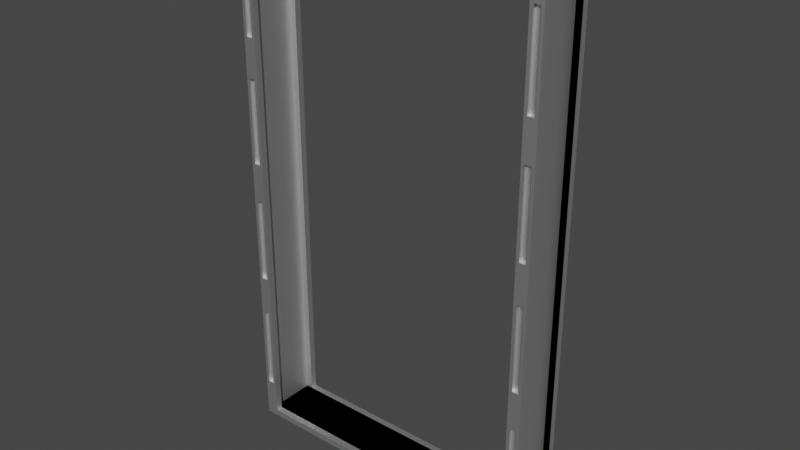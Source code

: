 # Source: DoorFrame.blend  (saved by Blender 2.83.19; exported with 4.5.12 LTS)
import bpy
from mathutils import Matrix  # noqa: F401  (used for matrix-valued properties, if any)

bpy.ops.wm.read_factory_settings(use_empty=True)
scene = bpy.context.scene
scene.name = 'Scene'

# ---- collections
col_collection = bpy.data.collections.new('Collection'); scene.collection.children.link(col_collection)

# ---- materials (node trees are filled in below, after node groups)
mat_metal1 = bpy.data.materials.new('metal1')
mat_metal1.use_transparent_shadow = False
mat_metal1.roughness = 0.5528
mat_metal1.specular_intensity = 1.0
mat_metal1.metallic = 1.0
mat_metal2 = bpy.data.materials.new('metal2')
mat_metal2.use_transparent_shadow = False
mat_metal2.roughness = 0.5528
mat_metal2.specular_intensity = 1.0
mat_metal2.metallic = 1.0

# ---- material node trees
mat_metal1.use_nodes = True; mat_metal1.node_tree.nodes.clear()
_N = mat_metal1.node_tree.nodes; _L = mat_metal1.node_tree.links
n0 = _N.new('ShaderNodeBsdfPrincipled'); n0.name = 'Principled BSDF'; n0.location = (10, 300)
n0.distribution = 'GGX'
n0.subsurface_method = 'BURLEY'
n0.inputs[1].default_value = 1.0
n0.inputs[2].default_value = 0.5528
n0.inputs[3].default_value = 1.45
n0.inputs[13].default_value = 1.0
n0.inputs[27].default_value = (0.0, 0.0, 0.0, 1.0)
n0.inputs[28].default_value = 1.0
n1 = _N.new('ShaderNodeOutputMaterial'); n1.name = 'Material Output'; n1.location = (300, 300)
n2 = _N.new('ShaderNodeNormalMap'); n2.name = 'Normal Map'; n2.location = (-300, -300)
n2.label = 'Normal/Map'
_L.new(n0.outputs[0], n1.inputs[0])
_L.new(n2.outputs[0], n0.inputs[5])
n1.is_active_output = True
mat_metal2.use_nodes = True; mat_metal2.node_tree.nodes.clear()
_N = mat_metal2.node_tree.nodes; _L = mat_metal2.node_tree.links
n0 = _N.new('ShaderNodeBsdfPrincipled'); n0.name = 'Principled BSDF'; n0.location = (10, 300)
n0.distribution = 'GGX'
n0.subsurface_method = 'BURLEY'
n0.inputs[1].default_value = 1.0
n0.inputs[2].default_value = 0.5528
n0.inputs[3].default_value = 1.45
n0.inputs[13].default_value = 1.0
n0.inputs[27].default_value = (0.0, 0.0, 0.0, 1.0)
n0.inputs[28].default_value = 1.0
n1 = _N.new('ShaderNodeOutputMaterial'); n1.name = 'Material Output'; n1.location = (300, 300)
n2 = _N.new('ShaderNodeNormalMap'); n2.name = 'Normal Map'; n2.location = (-300, -300)
n2.label = 'Normal/Map'
_L.new(n0.outputs[0], n1.inputs[0])
_L.new(n2.outputs[0], n0.inputs[5])
n1.is_active_output = True

# ---- world
world_world = bpy.data.worlds.new('World'); scene.world = world_world
world_world.use_nodes = True; world_world.node_tree.nodes.clear()
_N = world_world.node_tree.nodes; _L = world_world.node_tree.links
n0 = _N.new('ShaderNodeOutputWorld'); n0.name = 'World Output'; n0.location = (300, 300)
n1 = _N.new('ShaderNodeBackground'); n1.name = 'Background'; n1.location = (10, 300)
n1.inputs[0].default_value = (0.05088, 0.05088, 0.05088, 1.0)
_L.new(n1.outputs[0], n0.inputs[0])
n0.is_active_output = True
world_world.color = (0.05088, 0.05088, 0.05088)
world_world.use_sun_shadow = False
world_world.sun_shadow_jitter_overblur = 0.0

# ---- meshes
me_mesh = bpy.data.meshes.new('Mesh')
me_mesh.from_pydata([(-0.96, 0.14, 2.281e-08), (-0.96, -0.14, -2.281e-08), (0.96, -0.14, 0.04), (-0.88, -0.16, 3.12), (-0.88, -0.14, 0.04), (-0.96, -0.16, 3.12), (-0.9, -0.16, 3.12), (-0.94, -0.18, 2.52), (-0.9, -0.18, 2.28), (-0.94, -0.18, 1.76), (-0.9, -0.16, 1.76), (0.96, 0.14, 3.16), (0.92, 0.14, 3.16), (0.96, -0.18, -2.933e-08), (-0.94, -0.18, 3.04), (-0.94, -0.16, 3.04), (-0.9, -0.16, 2.28), (-0.94, -0.16, 0.76), (-0.94, -0.18, 1.0), (-0.9, -0.18, 0.24), (-0.96, -0.18, 0.04), (-0.96, -0.16, 3.04), (-0.94, -0.16, 1.0), (0.94, -0.18, 3.12), (0.88, -0.18, 3.04), (0.94, -0.18, 3.04), (-0.96, 0.14, 3.2), (0.88, -0.16, 3.12), (0.9, -0.18, 1.76), (0.94, -0.18, 1.52), (0.94, -0.16, 1.52), (0.94, -0.18, 0.04), (0.94, -0.18, 2.28), (0.94, -0.16, 1.76), (0.9, -0.16, 1.0), (0.94, -0.18, 0.76), (0.94, -0.16, 0.76), (0.94, -0.16, 1.0), (0.9, -0.18, 0.24), (-0.96, 0.14, 3.16), (-0.96, 0.18, 2.933e-08), (-0.96, -0.16, 0.04), (-0.9, -0.16, 0.04), (-0.96, -0.18, 3.04), (-0.9, -0.16, 3.04), (-0.94, -0.18, 0.04), (-0.94, -0.16, 0.04), (-0.94, -0.16, 2.28), (-0.94, -0.16, 2.52), (-0.94, -0.18, 2.28), (-0.9, -0.16, 2.52), (-0.94, -0.18, 1.52), (-0.94, -0.18, 0.76), (-0.9, -0.18, 1.0), (-0.9, -0.16, 1.0), (0.88, -0.16, 0.04), (0.94, -0.16, 0.04), (0.94, -0.16, 3.12), (0.94, -0.16, 2.52), (0.9, -0.16, 1.52), (0.9, -0.16, 0.76), (0.94, -0.18, 1.0), (0.88, 0.14, 3.12), (0.9, 0.16, 0.04), (0.9, 0.16, 3.12), (-0.88, -0.18, 0.04), (-0.9, -0.18, 0.04), (-0.9, -0.18, 3.12), (-0.94, -0.16, 1.76), (-0.9, -0.18, 1.52), (-0.9, -0.18, 0.76), (-0.9, -0.16, 0.24), (0.96, -0.16, 0.04), (0.88, -0.16, 3.04), (0.9, -0.16, 2.28), (0.94, -0.18, 2.52), (0.9, -0.18, 1.0), (0.96, 0.16, 0.04), (0.96, 0.18, 3.04), (-0.96, -0.14, 3.12), (0.96, -0.18, 0.04), (-0.9, -0.18, 2.52), (-0.9, -0.18, 1.76), (-0.9, -0.16, 1.52), (-0.94, -0.18, 0.24), (0.88, -0.18, 3.12), (0.9, -0.16, 0.04), (0.9, -0.16, 2.52), (0.88, 0.18, 0.04), (0.96, 0.16, 3.04), (0.9, 0.18, 2.28), (0.9, 0.16, 2.28), (0.9, 0.16, 2.52), (0.94, 0.18, 1.0), (0.9, 0.16, 1.0), (0.94, 0.18, 2.28), (0.9, 0.18, 2.52), (0.94, 0.16, 1.76), (0.94, 0.18, 1.76), (0.9, 0.16, 1.52), (0.94, 0.16, 0.76), (0.94, 0.18, 0.76), (0.9, 0.16, 0.76), (0.9, 0.18, 0.24), (0.9, 0.16, 0.24), (0.96, 0.14, 0.04), (-0.96, -0.14, 3.2), (0.96, -0.14, 3.16), (0.96, 0.18, 2.933e-08), (-0.96, 0.14, 3.12), (0.96, -0.18, 3.2), (-0.96, -0.18, 3.12), (0.96, -0.16, 3.12), (0.94, -0.16, 3.04), (0.9, -0.18, 3.04), (0.9, -0.16, 3.04), (0.9, -0.18, 2.52), (0.94, -0.18, 1.76), (0.9, -0.18, 0.76), (0.9, 0.18, 0.04), (0.9, 0.18, 3.12), (0.9, 0.18, 3.04), (0.9, 0.16, 3.04), (0.94, 0.16, 0.04), (0.94, 0.16, 2.52), (0.9, 0.18, 1.52), (0.9, 0.16, 1.76), (0.9, 0.18, 1.0), (0.9, 0.18, 0.76), (0.94, 0.16, 0.24), (-0.96, 0.16, 3.12), (-0.96, 0.16, 0.04), (-0.88, 0.16, 0.04), (-0.88, 0.16, 3.12), (-0.96, 0.18, 0.04), (0.96, 0.14, 3.12), (-0.96, -0.18, -2.933e-08), (-0.88, -0.16, 0.04), (-0.88, -0.18, 3.12), (-0.9, -0.18, 3.04), (-0.94, -0.16, 1.52), (-0.9, -0.16, 0.76), (-0.94, -0.16, 0.24), (0.88, -0.14, 3.12), (0.88, -0.14, 0.04), (0.88, -0.18, 0.04), (0.9, -0.18, 0.04), (0.9, -0.18, 2.28), (0.94, -0.16, 2.28), (0.9, -0.16, 1.76), (0.9, -0.18, 1.52), (0.9, -0.16, 0.24), (0.94, -0.18, 0.24), (0.94, -0.16, 0.24), (0.88, 0.14, 0.04), (0.88, 0.16, 3.12), (0.88, 0.16, 0.04), (0.96, 0.16, 3.12), (0.88, 0.18, 3.12), (0.94, 0.18, 3.04), (0.94, 0.18, 0.04), (0.94, 0.16, 3.04), (0.94, 0.16, 2.28), (0.94, 0.18, 2.52), (0.94, 0.16, 1.52), (0.94, 0.18, 1.52), (0.9, 0.18, 1.76), (0.94, 0.16, 1.0), (0.94, 0.18, 0.24), (-0.88, 0.14, 3.12), (-0.88, 0.14, 0.04), (-0.94, 0.16, 0.04), (-0.88, 0.18, 3.12), (-0.88, 0.18, 3.04), (-0.94, 0.18, 3.04), (-0.94, 0.18, 0.04), (-0.94, 0.18, 3.12), (-0.94, 0.16, 3.12), (-0.88, 0.16, 3.04), (-0.88, 0.18, 0.04), (-0.9, 0.18, 0.04), (-0.9, 0.16, 0.04), (-0.9, 0.16, 3.04), (-0.9, 0.16, 2.52), (-0.9, 0.18, 2.52), (-0.9, 0.18, 2.28), (-0.94, 0.18, 2.52), (-0.94, 0.16, 2.28), (-0.9, 0.16, 1.76), (-0.9, 0.18, 1.76), (-0.9, 0.18, 1.52), (-0.94, 0.18, 1.76), (-0.94, 0.16, 1.76), (-0.9, 0.16, 1.0), (-0.9, 0.18, 1.0), (-0.9, 0.18, 0.76), (-0.94, 0.18, 1.0), (-0.94, 0.16, 1.0), (-0.92, -0.14, 3.16), (0.92, -0.14, 3.16), (-0.94, 0.16, 3.04), (-0.9, 0.18, 3.04), (-0.9, 0.16, 2.28), (-0.94, 0.18, 2.28), (-0.94, 0.16, 2.52), (-0.9, 0.16, 1.52), (-0.94, 0.18, 1.52), (-0.94, 0.16, 1.52), (-0.9, 0.16, 0.76), (-0.94, 0.18, 0.76), (-0.94, 0.16, 0.76), (-0.9, 0.16, 0.24), (-0.9, 0.18, 0.24), (-0.94, 0.18, 0.24), (-0.94, 0.16, 0.24), (-0.96, 0.14, 0.04), (0.96, 0.14, 2.281e-08), (-0.96, -0.14, 0.04), (0.96, -0.14, -2.281e-08), (0.96, -0.14, 3.2), (-0.92, 0.14, 0.04), (0.92, -0.14, 0.04), (-0.96, 0.18, 3.12), (-0.92, 0.14, 3.16), (-0.92, -0.14, 0.04), (0.96, 0.18, 0.04), (0.96, 0.18, 3.2), (-0.96, 0.18, 3.2), (0.96, 0.14, 3.2), (0.92, 0.14, 0.04), (0.96, 0.18, 3.12), (0.96, -0.14, 3.12), (-0.96, -0.18, 3.2), (-0.96, -0.14, 3.16), (0.96, -0.18, 3.12), (-0.88, -0.14, 3.12)], [], [(217, 1, 218, 2), (0, 216, 218, 1), (0, 1, 217, 215), (218, 216, 105, 2), (217, 2, 105, 215), (65, 137, 3, 138), (65, 66, 42, 137), (138, 3, 6, 67), (66, 65, 138, 67), (3, 137, 42, 6), (67, 6, 42, 66), (6, 5, 111, 67), (5, 21, 43, 111), (67, 111, 43, 139), (6, 44, 21, 5), (67, 139, 44, 6), (21, 44, 139, 43), (20, 43, 21, 41), (14, 43, 20, 45), (41, 21, 15, 46), (45, 20, 41, 46), (21, 43, 14, 15), (15, 14, 45, 46), (48, 47, 49, 7), (50, 16, 47, 48), (9, 82, 10, 68), (81, 8, 16, 50), (7, 81, 50, 48), (47, 16, 8, 49), (68, 140, 51, 9), (9, 51, 69, 82), (10, 83, 140, 68), (82, 69, 83, 10), (140, 83, 69, 51), (23, 85, 24, 25), (22, 17, 52, 18), (18, 52, 70, 53), (54, 141, 17, 22), (53, 70, 141, 54), (18, 53, 54, 22), (17, 141, 70, 52), (142, 46, 45, 84), (84, 45, 66, 19), (71, 42, 46, 142), (19, 66, 42, 71), (84, 19, 71, 142), (46, 42, 66, 45), (112, 27, 55, 72), (143, 231, 2, 144), (231, 112, 72, 2), (2, 72, 55, 144), (143, 27, 112, 231), (144, 55, 27, 143), (80, 72, 112, 234), (80, 31, 56, 72), (234, 112, 57, 23), (31, 80, 234, 23), (112, 72, 56, 57), (23, 57, 56, 31), (57, 27, 85, 23), (27, 73, 24, 85), (57, 113, 73, 27), (28, 150, 29, 117), (23, 25, 113, 57), (73, 113, 25, 24), (26, 228, 11, 39), (106, 233, 107, 219), (107, 233, 39, 11), (145, 24, 73, 55), (114, 24, 145, 146), (55, 73, 115, 86), (146, 145, 55, 86), (73, 24, 114, 115), (115, 114, 146, 86), (87, 74, 147, 116), (116, 147, 32, 75), (58, 148, 74, 87), (75, 32, 148, 58), (116, 75, 58, 87), (74, 148, 32, 147), (149, 59, 150, 28), (33, 30, 59, 149), (38, 146, 31, 152), (117, 29, 30, 33), (28, 117, 33, 149), (59, 30, 29, 150), (34, 60, 118, 76), (76, 118, 35, 61), (37, 36, 60, 34), (61, 35, 36, 37), (76, 61, 37, 34), (60, 36, 35, 118), (151, 86, 146, 38), (153, 56, 86, 151), (93, 127, 94, 167), (152, 31, 56, 153), (38, 152, 153, 151), (86, 56, 31, 146), (155, 157, 77, 156), (135, 62, 154, 105), (62, 155, 156, 154), (154, 156, 77, 105), (135, 157, 155, 62), (105, 77, 157, 135), (88, 156, 155, 158), (88, 119, 63, 156), (158, 155, 64, 120), (119, 88, 158, 120), (155, 156, 63, 64), (120, 64, 63, 119), (64, 157, 230, 120), (157, 89, 78, 230), (120, 230, 78, 121), (64, 122, 89, 157), (120, 121, 122, 64), (89, 122, 121, 78), (225, 78, 89, 77), (159, 78, 225, 160), (77, 89, 161, 123), (160, 225, 77, 123), (89, 78, 159, 161), (161, 159, 160, 123), (124, 162, 95, 163), (163, 95, 90, 96), (92, 91, 162, 124), (96, 90, 91, 92), (163, 96, 92, 124), (162, 91, 90, 95), (39, 223, 220, 215), (217, 224, 198, 233), (215, 220, 224, 217), (233, 198, 223, 39), (223, 198, 224, 220), (97, 164, 165, 98), (98, 165, 125, 166), (126, 99, 164, 97), (166, 125, 99, 126), (98, 166, 126, 97), (164, 99, 125, 165), (167, 100, 101, 93), (93, 101, 128, 127), (94, 102, 100, 167), (127, 128, 102, 94), (100, 102, 128, 101), (130, 133, 132, 131), (129, 123, 160, 168), (168, 160, 119, 103), (104, 63, 123, 129), (103, 119, 63, 104), (168, 103, 104, 129), (123, 63, 119, 160), (169, 109, 215, 170), (131, 215, 109, 130), (215, 131, 132, 170), (134, 175, 171, 131), (169, 133, 130, 109), (170, 132, 133, 169), (134, 131, 130, 222), (222, 130, 177, 176), (179, 173, 178, 132), (175, 134, 222, 176), (130, 131, 171, 177), (176, 177, 171, 175), (177, 133, 172, 176), (133, 178, 173, 172), (176, 172, 173, 174), (177, 200, 178, 133), (176, 174, 200, 177), (178, 200, 174, 173), (201, 173, 179, 180), (182, 201, 180, 181), (132, 178, 182, 181), (180, 179, 132, 181), (178, 173, 201, 182), (184, 185, 203, 186), (183, 202, 185, 184), (186, 203, 187, 204), (204, 187, 202, 183), (184, 186, 204, 183), (188, 205, 190, 189), (202, 187, 203, 185), (189, 190, 206, 191), (189, 191, 192, 188), (192, 207, 205, 188), (191, 206, 207, 192), (205, 207, 206, 190), (193, 208, 195, 194), (194, 195, 209, 196), (194, 196, 197, 193), (197, 210, 208, 193), (196, 209, 210, 197), (208, 210, 209, 195), (212, 213, 214, 211), (11, 105, 229, 12), (107, 199, 221, 2), (105, 2, 221, 229), (11, 12, 199, 107), (199, 12, 229, 221), (211, 181, 180, 212), (212, 180, 175, 213), (214, 171, 181, 211), (213, 175, 171, 214), (181, 171, 175, 180), (0, 215, 105, 216), (225, 108, 40, 134), (108, 216, 0, 40), (40, 0, 215, 134), (225, 105, 216, 108), (225, 134, 215, 105), (230, 222, 227, 226), (227, 26, 228, 226), (222, 109, 26, 227), (230, 226, 228, 135), (222, 230, 135, 109), (228, 26, 109, 135), (231, 79, 106, 219), (106, 232, 110, 219), (79, 111, 232, 106), (231, 219, 110, 234), (79, 231, 234, 111), (110, 232, 111, 234), (20, 136, 13, 80), (136, 1, 218, 13), (13, 218, 2, 80), (20, 217, 1, 136), (20, 80, 2, 217), (3, 5, 41, 137), (7, 49, 8, 81), (79, 235, 4, 217), (235, 3, 137, 4), (4, 137, 41, 217), (79, 5, 3, 235), (217, 41, 5, 79)])
me_mesh.polygons.foreach_set('use_smooth', [True] * 233)
me_mesh.polygons.foreach_set('material_index', [0, 0, 0, 0, 0, 0, 0, 0, 0, 0, 0, 0, 0, 0, 0, 0, 0, 0, 0, 0, 0, 0, 0, 0, 0, 0, 0, 0, 0, 0, 0, 0, 0, 0, 0, 0, 0, 0, 0, 0, 0, 0, 0, 0, 0, 0, 0, 1, 0, 0, 0, 0, 0, 0, 0, 0, 0, 0, 0, 0, 0, 0, 0, 0, 0, 0, 0, 0, 0, 0, 0, 0, 0, 0, 0, 0, 0, 0, 0, 0, 0, 0, 0, 0, 0, 0, 0, 0, 0, 0, 0, 0, 0, 0, 0, 0, 0, 0, 1, 0, 0, 0, 0, 0, 0, 0, 0, 0, 0, 0, 0, 0, 0, 0, 0, 0, 0, 0, 0, 0, 0, 0, 0, 0, 0, 0, 0, 0, 0, 0, 0, 0, 0, 0, 0, 0, 0, 0, 0, 0, 0, 0, 0, 0, 1, 0, 0, 0, 0, 0, 0, 0, 0, 0, 0, 0, 0, 0, 0, 0, 0, 0, 0, 0, 0, 0, 0, 0, 0, 0, 0, 0, 0, 0, 0, 0, 0, 0, 0, 0, 0, 0, 0, 0, 0, 0, 0, 0, 0, 0, 0, 0, 0, 0, 0, 0, 0, 0, 0, 0, 0, 0, 0, 0, 0, 0, 0, 0, 0, 0, 0, 0, 0, 0, 0, 0, 0, 0, 0, 0, 0, 0, 0, 0, 0, 0, 1, 0, 0, 0, 0, 0, 0])
_k = set([(0, 1), (0, 40), (0, 215), (0, 216), (1, 136), (1, 217), (1, 218), (2, 72), (2, 80), (2, 144), (2, 217), (2, 218), (2, 221), (2, 231), (3, 5), (3, 6), (3, 137), (3, 138), (3, 235), (4, 137), (4, 217), (4, 235), (5, 6), (5, 21), (5, 41), (5, 79), (5, 111), (6, 42), (6, 44), (6, 67), (7, 48), (7, 49), (7, 81), (8, 16), (8, 49), (8, 81), (9, 51), (9, 68), (9, 82), (10, 68), (10, 82), (10, 83), (11, 12), (11, 39), (12, 199), (12, 229), (13, 80), (13, 136), (13, 218), (14, 15), (14, 43), (14, 45), (15, 21), (15, 46), (16, 47), (16, 50), (17, 22), (17, 52), (17, 141), (18, 22), (18, 52), (18, 53), (19, 66), (19, 71), (19, 84), (20, 41), (20, 43), (20, 45), (20, 80), (20, 136), (20, 217), (21, 41), (21, 43), (21, 44), (22, 54), (23, 25), (23, 31), (23, 57), (23, 85), (23, 234), (24, 25), (24, 73), (24, 85), (24, 114), (24, 145), (25, 113), (26, 109), (26, 227), (27, 55), (27, 57), (27, 73), (27, 85), (27, 112), (27, 143), (28, 117), (28, 149), (28, 150), (29, 30), (29, 117), (29, 150), (30, 33), (30, 59), (31, 56), (31, 80), (31, 146), (31, 152), (32, 75), (32, 147), (32, 148), (33, 117), (33, 149), (34, 37), (34, 60), (34, 76), (35, 36), (35, 61), (35, 118), (36, 37), (36, 60), (37, 61), (38, 146), (38, 151), (38, 152), (39, 223), (40, 108), (40, 134), (41, 46), (41, 137), (41, 217), (42, 46), (42, 66), (42, 71), (42, 137), (43, 111), (43, 139), (44, 139), (45, 46), (45, 66), (45, 84), (46, 142), (47, 48), (47, 49), (48, 50), (50, 81), (51, 69), (51, 140), (52, 70), (53, 54), (53, 70), (54, 141), (55, 72), (55, 73), (55, 86), (55, 144), (55, 145), (56, 57), (56, 72), (56, 86), (56, 153), (57, 112), (57, 113), (58, 75), (58, 87), (58, 148), (59, 149), (59, 150), (60, 118), (61, 76), (62, 135), (62, 154), (62, 155), (63, 64), (63, 104), (63, 119), (63, 123), (63, 156), (64, 120), (64, 122), (64, 155), (64, 157), (65, 66), (65, 137), (65, 138), (66, 67), (67, 111), (67, 138), (67, 139), (68, 140), (69, 82), (69, 83), (70, 141), (71, 142), (72, 80), (72, 112), (73, 113), (73, 115), (74, 87), (74, 147), (74, 148), (75, 116), (76, 118), (77, 89), (77, 105), (77, 123), (77, 156), (77, 157), (77, 225), (78, 89), (78, 121), (78, 159), (78, 225), (78, 230), (79, 106), (79, 111), (79, 217), (79, 231), (79, 235), (80, 234), (83, 140), (84, 142), (86, 115), (86, 146), (86, 151), (87, 116), (88, 119), (88, 156), (88, 158), (89, 122), (89, 157), (89, 161), (90, 91), (90, 95), (90, 96), (91, 92), (91, 162), (92, 96), (92, 124), (93, 101), (93, 127), (93, 167), (94, 102), (94, 127), (94, 167), (95, 162), (95, 163), (96, 163), (97, 98), (97, 126), (97, 164), (98, 165), (98, 166), (99, 125), (99, 126), (99, 164), (100, 101), (100, 102), (100, 167), (101, 128), (102, 128), (103, 104), (103, 119), (103, 168), (104, 129), (105, 135), (105, 154), (105, 215), (105, 216), (105, 225), (105, 229), (106, 232), (107, 199), (107, 233), (108, 216), (108, 225), (109, 130), (109, 135), (109, 169), (109, 215), (109, 222), (110, 219), (110, 232), (110, 234), (111, 232), (111, 234), (112, 231), (112, 234), (114, 115), (114, 146), (116, 147), (119, 120), (119, 160), (120, 121), (120, 158), (120, 230), (121, 122), (123, 129), (123, 160), (123, 161), (124, 162), (124, 163), (125, 165), (125, 166), (126, 166), (127, 128), (129, 168), (130, 131), (130, 133), (130, 177), (130, 222), (131, 132), (131, 134), (131, 171), (131, 215), (132, 133), (132, 170), (132, 178), (132, 179), (132, 181), (133, 169), (133, 172), (133, 177), (133, 178), (134, 175), (134, 215), (134, 222), (134, 225), (135, 157), (135, 228), (135, 230), (143, 144), (143, 231), (145, 146), (151, 153), (152, 153), (154, 156), (155, 156), (155, 157), (155, 158), (157, 230), (159, 160), (159, 161), (160, 168), (160, 225), (164, 165), (169, 170), (170, 215), (171, 175), (171, 177), (171, 181), (171, 214), (172, 173), (172, 176), (173, 174), (173, 178), (173, 179), (173, 201), (174, 176), (174, 200), (175, 176), (175, 180), (175, 213), (176, 177), (176, 222), (177, 200), (178, 182), (178, 200), (179, 180), (180, 181), (180, 201), (180, 212), (181, 182), (181, 211), (182, 201), (183, 184), (183, 202), (183, 204), (184, 185), (184, 186), (185, 202), (185, 203), (186, 203), (186, 204), (187, 202), (187, 203), (187, 204), (188, 189), (188, 192), (188, 205), (189, 190), (189, 191), (190, 205), (190, 206), (191, 192), (191, 206), (192, 207), (193, 194), (193, 197), (193, 208), (194, 195), (194, 196), (195, 208), (195, 209), (196, 197), (196, 209), (197, 210), (198, 223), (198, 224), (198, 233), (199, 221), (205, 207), (206, 207), (208, 210), (209, 210), (211, 212), (211, 214), (212, 213), (213, 214), (215, 220), (216, 218), (217, 224), (219, 231), (220, 223), (220, 224), (221, 229), (222, 227), (222, 230), (226, 227), (226, 228), (226, 230), (231, 234)])
me_mesh.attributes.new('sharp_edge', 'BOOLEAN', 'EDGE').data.foreach_set('value', [ (min(e.vertices), max(e.vertices)) in _k for e in me_mesh.edges])
_uv = me_mesh.uv_layers.new(name='UVMap')
_uv.uv.foreach_set('vector', [0.0, 0.0078, 0.0, 0.0, 0.375, 0.0, 0.375, 0.0078, 0.0, -0.0273, 0.375, -0.0273, 0.375, 0.0273, 0.0, 0.0273, 0.0, 0.0, 0.0547, 0.0, 0.0547, 0.0078, 0.0, 0.0078, 0.0547, 0.0, 0.0, 0.0, 0.0, 0.0078, 0.0547, 0.0078, 0.0266, 0.2985, 0.3675, 0.2985, 0.3675, 0.2595, 0.0266, 0.2595, 0.3698, 0.151, 0.3672, 0.151, 0.3672, 0.5521, 0.3698, 0.5521, 0.4714, 0.0234, 0.4688, 0.0234, 0.4688, 0.0208, 0.4714, 0.0208, 0.4714, 0.0234, 0.4714, 0.0208, 0.4688, 0.0208, 0.4688, 0.0234, 0.4688, 0.151, 0.4714, 0.151, 0.4714, 0.5521, 0.4688, 0.5521, 0.4714, 0.4063, 0.4714, 0.0052, 0.4688, 0.0052, 0.4688, 0.4063, 0.3698, 0.5521, 0.3672, 0.5521, 0.3672, 0.151, 0.3698, 0.151, 0.4688, 0.0208, 0.4609, 0.0208, 0.4609, 0.0234, 0.4688, 0.0234, 0.3672, 0.4063, 0.3672, 0.3958, 0.3698, 0.3958, 0.3698, 0.4063, 0.4688, 0.5521, 0.4609, 0.5521, 0.4609, 0.5417, 0.4688, 0.5417, 0.4688, 0.4063, 0.4688, 0.3958, 0.4609, 0.3958, 0.4609, 0.4063, 0.3698, 0.4063, 0.3698, 0.3958, 0.3672, 0.3958, 0.3672, 0.4063, -0.276, -0.1458, -0.2682, -0.1458, -0.2682, -0.1432, -0.276, -0.1432, 0.3698, 0.151, 0.3698, 0.5417, 0.3672, 0.5417, 0.3672, 0.151, 0.4635, 0.5417, 0.4609, 0.5417, 0.4609, 0.151, 0.4635, 0.151, 0.4609, 0.0052, 0.4609, 0.3958, 0.4635, 0.3958, 0.4635, 0.0052, 0.4635, 0.0234, 0.4609, 0.0234, 0.4609, 0.0208, 0.4635, 0.0208, 0.4609, 0.0208, 0.4609, 0.0234, 0.4635, 0.0234, 0.4635, 0.0208, 0.3672, 0.3958, 0.3698, 0.3958, 0.3698, 0.0052, 0.3672, 0.0052, 0.3672, 0.4792, 0.3672, 0.4479, 0.3698, 0.4479, 0.3698, 0.4792, 0.4688, 0.3333, 0.4688, 0.3021, 0.4635, 0.3021, 0.4635, 0.3333, 0.1471, -0.0221, 0.1523, -0.0221, 0.1523, -0.0247, 0.1471, -0.0247, 0.3698, 0.3333, 0.3698, 0.3021, 0.3672, 0.3021, 0.3672, 0.3333, 0.1471, -0.0221, 0.1523, -0.0221, 0.1523, -0.0247, 0.1471, -0.0247, -0.2734, -0.1458, -0.2682, -0.1458, -0.2682, -0.1432, -0.2734, -0.1432, 0.3672, 0.4792, 0.3672, 0.4479, 0.3698, 0.4479, 0.3698, 0.4792, 0.4635, 0.4792, 0.4635, 0.4479, 0.4688, 0.4479, 0.4688, 0.4792, 0.4688, 0.3333, 0.4688, 0.3021, 0.4635, 0.3021, 0.4635, 0.3333, 0.3698, 0.3333, 0.3698, 0.3021, 0.3672, 0.3021, 0.3672, 0.3333, -0.2734, -0.1458, -0.2682, -0.1458, -0.2682, -0.1432, -0.2734, -0.1432, 0.4688, 0.5521, 0.4609, 0.5521, 0.4609, 0.5417, 0.4688, 0.5417, 0.3672, 0.4792, 0.3672, 0.4479, 0.3698, 0.4479, 0.3698, 0.4792, 0.4635, 0.4792, 0.4635, 0.4479, 0.4688, 0.4479, 0.4688, 0.4792, 0.4688, 0.3333, 0.4688, 0.3021, 0.4635, 0.3021, 0.4635, 0.3333, 0.3698, 0.3333, 0.3698, 0.3021, 0.3672, 0.3021, 0.3672, 0.3333, 0.1471, -0.0221, 0.1523, -0.0221, 0.1523, -0.0247, 0.1471, -0.0247, -0.2734, -0.1458, -0.2682, -0.1458, -0.2682, -0.1432, -0.2734, -0.1432, 0.3672, 0.4792, 0.3672, 0.4531, 0.3698, 0.4531, 0.3698, 0.4792, 0.4635, 0.4792, 0.4635, 0.4531, 0.4688, 0.4531, 0.4688, 0.4792, 0.4688, 0.3333, 0.4688, 0.3073, 0.4635, 0.3073, 0.4635, 0.3333, 0.3698, 0.3333, 0.3698, 0.3073, 0.3672, 0.3073, 0.3672, 0.3333, 0.1471, -0.0221, 0.1523, -0.0221, 0.1523, -0.0247, 0.1471, -0.0247, -0.2734, -0.1458, -0.2682, -0.1458, -0.2682, -0.1432, -0.2734, -0.1432, -0.3438, 1.219, -0.375, 1.219, -0.375, 0.0156, -0.3438, 0.0156, -0.2552, 0.5365, -0.2448, 0.5365, -0.2448, 0.1354, -0.2552, 0.1354, 0.3646, 0.5521, 0.3672, 0.5521, 0.3672, 0.151, 0.3646, 0.151, 0.4714, 0.0182, 0.4714, 0.0208, 0.4609, 0.0208, 0.4609, 0.0182, 0.4609, 0.0182, 0.4609, 0.0208, 0.4714, 0.0208, 0.4714, 0.0182, 0.3646, 0.151, 0.3672, 0.151, 0.3672, 0.5521, 0.3646, 0.5521, 0.3698, 0.151, 0.3672, 0.151, 0.3672, 0.5521, 0.3698, 0.5521, 0.4714, 0.0234, 0.4688, 0.0234, 0.4688, 0.0208, 0.4714, 0.0208, 0.4714, 0.0234, 0.4714, 0.0208, 0.4688, 0.0208, 0.4688, 0.0234, 0.4688, 0.151, 0.4714, 0.151, 0.4714, 0.5521, 0.4688, 0.5521, 0.4714, 0.4063, 0.4714, 0.0052, 0.4688, 0.0052, 0.4688, 0.4063, 0.3698, 0.5521, 0.3672, 0.5521, 0.3672, 0.151, 0.3698, 0.151, 0.4688, 0.0208, 0.4609, 0.0208, 0.4609, 0.0234, 0.4688, 0.0234, 0.3672, 0.4063, 0.3672, 0.3958, 0.3698, 0.3958, 0.3698, 0.4063, 0.4688, 0.4063, 0.4688, 0.3958, 0.4609, 0.3958, 0.4609, 0.4063, 0.4635, 0.4792, 0.4635, 0.4479, 0.4688, 0.4479, 0.4688, 0.4792, 0.3698, 0.4063, 0.3698, 0.3958, 0.3672, 0.3958, 0.3672, 0.4063, -0.276, -0.1458, -0.2682, -0.1458, -0.2682, -0.1432, -0.276, -0.1432, 0.0, 0.625, 0.375, 0.625, 0.375, 0.6172, 0.0, 0.6172, 0.0, 0.625, 0.0, 0.6172, 0.375, 0.6172, 0.375, 0.625, 0.3829, 0.0209, 0.0116, 0.0209, 0.0116, -0.0181, 0.3829, -0.0181, 0.3698, 0.151, 0.3698, 0.5417, 0.3672, 0.5417, 0.3672, 0.151, 0.4635, 0.5417, 0.4609, 0.5417, 0.4609, 0.151, 0.4635, 0.151, 0.4609, 0.0052, 0.4609, 0.3958, 0.4635, 0.3958, 0.4635, 0.0052, 0.4635, 0.0234, 0.4609, 0.0234, 0.4609, 0.0208, 0.4635, 0.0208, 0.4609, 0.0208, 0.4609, 0.0234, 0.4635, 0.0234, 0.4635, 0.0208, 0.3672, 0.3958, 0.3698, 0.3958, 0.3698, 0.0052, 0.3672, 0.0052, 0.3672, 0.4792, 0.3672, 0.4479, 0.3698, 0.4479, 0.3698, 0.4792, 0.4635, 0.4792, 0.4635, 0.4479, 0.4688, 0.4479, 0.4688, 0.4792, 0.4688, 0.3333, 0.4688, 0.3021, 0.4635, 0.3021, 0.4635, 0.3333, 0.3698, 0.3333, 0.3698, 0.3021, 0.3672, 0.3021, 0.3672, 0.3333, 0.1471, -0.0221, 0.1523, -0.0221, 0.1523, -0.0247, 0.1471, -0.0247, -0.2734, -0.1458, -0.2682, -0.1458, -0.2682, -0.1432, -0.2734, -0.1432, 0.3672, 0.4792, 0.3672, 0.4479, 0.3698, 0.4479, 0.3698, 0.4792, 0.4688, 0.3333, 0.4688, 0.3021, 0.4635, 0.3021, 0.4635, 0.3333, 0.4635, 0.4792, 0.4635, 0.4531, 0.4688, 0.4531, 0.4688, 0.4792, 0.3698, 0.3333, 0.3698, 0.3021, 0.3672, 0.3021, 0.3672, 0.3333, 0.1471, -0.0221, 0.1523, -0.0221, 0.1523, -0.0247, 0.1471, -0.0247, -0.2734, -0.1458, -0.2682, -0.1458, -0.2682, -0.1432, -0.2734, -0.1432, 0.3672, 0.4792, 0.3672, 0.4479, 0.3698, 0.4479, 0.3698, 0.4792, 0.4635, 0.4792, 0.4635, 0.4479, 0.4688, 0.4479, 0.4688, 0.4792, 0.4688, 0.3333, 0.4688, 0.3021, 0.4635, 0.3021, 0.4635, 0.3333, 0.3698, 0.3333, 0.3698, 0.3021, 0.3672, 0.3021, 0.3672, 0.3333, 0.1471, -0.0221, 0.1523, -0.0221, 0.1523, -0.0247, 0.1471, -0.0247, -0.2734, -0.1458, -0.2682, -0.1458, -0.2682, -0.1432, -0.2734, -0.1432, 0.3672, 0.4792, 0.3672, 0.4531, 0.3698, 0.4531, 0.3698, 0.4792, 0.4688, 0.3333, 0.4688, 0.3073, 0.4635, 0.3073, 0.4635, 0.3333, 0.1471, -0.0221, 0.1523, -0.0221, 0.1523, -0.0247, 0.1471, -0.0247, 0.3698, 0.3333, 0.3698, 0.3073, 0.3672, 0.3073, 0.3672, 0.3333, 0.1471, -0.0221, 0.1523, -0.0221, 0.1523, -0.0247, 0.1471, -0.0247, -0.2734, -0.1458, -0.2682, -0.1458, -0.2682, -0.1432, -0.2734, -0.1432, -0.3438, 1.219, -0.375, 1.219, -0.375, 0.0156, -0.3438, 0.0156, -0.2552, 0.5365, -0.2448, 0.5365, -0.2448, 0.1354, -0.2552, 0.1354, 0.3646, 0.5521, 0.3672, 0.5521, 0.3672, 0.151, 0.3646, 0.151, 0.4714, 0.0182, 0.4714, 0.0208, 0.4609, 0.0208, 0.4609, 0.0182, 0.4609, 0.0182, 0.4609, 0.0208, 0.4714, 0.0208, 0.4714, 0.0182, 0.3646, 0.151, 0.3672, 0.151, 0.3672, 0.5521, 0.3646, 0.5521, 0.3698, 0.151, 0.3672, 0.151, 0.3672, 0.5521, 0.3698, 0.5521, 0.4714, 0.0234, 0.4688, 0.0234, 0.4688, 0.0208, 0.4714, 0.0208, 0.4714, 0.0234, 0.4714, 0.0208, 0.4688, 0.0208, 0.4688, 0.0234, 0.4688, 0.151, 0.4714, 0.151, 0.4714, 0.5521, 0.4688, 0.5521, 0.4714, 0.4063, 0.4714, 0.0052, 0.4688, 0.0052, 0.4688, 0.4063, 0.3698, 0.5521, 0.3672, 0.5521, 0.3672, 0.151, 0.3698, 0.151, 0.4688, 0.0208, 0.4609, 0.0208, 0.4609, 0.0234, 0.4688, 0.0234, 0.3672, 0.4063, 0.3672, 0.3958, 0.3698, 0.3958, 0.3698, 0.4063, 0.4688, 0.5521, 0.4609, 0.5521, 0.4609, 0.5417, 0.4688, 0.5417, 0.4688, 0.4063, 0.4688, 0.3958, 0.4609, 0.3958, 0.4609, 0.4063, 0.3698, 0.4063, 0.3698, 0.3958, 0.3672, 0.3958, 0.3672, 0.4063, -0.276, -0.1458, -0.2682, -0.1458, -0.2682, -0.1432, -0.276, -0.1432, 0.3698, 0.151, 0.3698, 0.5417, 0.3672, 0.5417, 0.3672, 0.151, 0.4635, 0.5417, 0.4609, 0.5417, 0.4609, 0.151, 0.4635, 0.151, 0.4609, 0.0052, 0.4609, 0.3958, 0.4635, 0.3958, 0.4635, 0.0052, 0.4635, 0.0234, 0.4609, 0.0234, 0.4609, 0.0208, 0.4635, 0.0208, 0.4609, 0.0208, 0.4609, 0.0234, 0.4635, 0.0234, 0.4635, 0.0208, 0.3672, 0.3958, 0.3698, 0.3958, 0.3698, 0.0052, 0.3672, 0.0052, 0.3672, 0.4792, 0.3672, 0.4479, 0.3698, 0.4479, 0.3698, 0.4792, 0.4635, 0.4792, 0.4635, 0.4479, 0.4688, 0.4479, 0.4688, 0.4792, 0.4688, 0.3333, 0.4688, 0.3021, 0.4635, 0.3021, 0.4635, 0.3333, 0.3698, 0.3333, 0.3698, 0.3021, 0.3672, 0.3021, 0.3672, 0.3333, 0.1471, -0.0221, 0.1523, -0.0221, 0.1523, -0.0247, 0.1471, -0.0247, -0.2734, -0.1458, -0.2682, -0.1458, -0.2682, -0.1432, -0.2734, -0.1432, 0.0, 0.6172, 0.0078, 0.6172, 0.0078, 0.0078, 0.0, 0.0078, 0.0, 0.0078, 0.0078, 0.0078, 0.0078, 0.6172, 0.0, 0.6172, 0.0, -0.0273, 0.0078, -0.0273, 0.0078, 0.0273, 0.0, 0.0273, 0.0, 0.0273, 0.0078, 0.0273, 0.0078, -0.0273, 0.0, -0.0273, 0.293, 0.9502, 0.3477, 0.9502, 0.3477, 0.1267, 0.293, 0.1267, 0.3672, 0.4792, 0.3672, 0.4479, 0.3698, 0.4479, 0.3698, 0.4792, 0.4635, 0.4792, 0.4635, 0.4479, 0.4688, 0.4479, 0.4688, 0.4792, 0.4688, 0.3333, 0.4688, 0.3021, 0.4635, 0.3021, 0.4635, 0.3333, 0.3698, 0.3333, 0.3698, 0.3021, 0.3672, 0.3021, 0.3672, 0.3333, 0.1471, -0.0221, 0.1523, -0.0221, 0.1523, -0.0247, 0.1471, -0.0247, -0.2734, -0.1458, -0.2682, -0.1458, -0.2682, -0.1432, -0.2734, -0.1432, 0.3672, 0.4792, 0.3672, 0.4479, 0.3698, 0.4479, 0.3698, 0.4792, 0.4635, 0.4792, 0.4635, 0.4479, 0.4688, 0.4479, 0.4688, 0.4792, 0.4688, 0.3333, 0.4688, 0.3021, 0.4635, 0.3021, 0.4635, 0.3333, 0.3698, 0.3333, 0.3698, 0.3021, 0.3672, 0.3021, 0.3672, 0.3333, -0.2734, -0.1458, -0.2682, -0.1458, -0.2682, -0.1432, -0.2734, -0.1432, -0.3438, 1.219, -0.375, 1.219, -0.375, 0.0156, -0.3438, 0.0156, 0.3672, 0.4792, 0.3672, 0.4531, 0.3698, 0.4531, 0.3698, 0.4792, 0.4635, 0.4792, 0.4635, 0.4531, 0.4688, 0.4531, 0.4688, 0.4792, 0.4688, 0.3333, 0.4688, 0.3073, 0.4635, 0.3073, 0.4635, 0.3333, 0.3698, 0.3333, 0.3698, 0.3073, 0.3672, 0.3073, 0.3672, 0.3333, 0.1471, -0.0221, 0.1523, -0.0221, 0.1523, -0.0247, 0.1471, -0.0247, -0.2734, -0.1458, -0.2682, -0.1458, -0.2682, -0.1432, -0.2734, -0.1432, -0.2552, 0.5365, -0.2448, 0.5365, -0.2448, 0.1354, -0.2552, 0.1354, 0.3672, 0.151, 0.3646, 0.151, 0.3646, 0.5521, 0.3672, 0.5521, 0.4714, 0.0182, 0.4714, 0.0208, 0.4609, 0.0208, 0.4609, 0.0182, 0.4714, 0.0234, 0.4688, 0.0234, 0.4688, 0.0208, 0.4714, 0.0208, 0.4609, 0.0182, 0.4609, 0.0208, 0.4714, 0.0208, 0.4714, 0.0182, 0.3646, 0.151, 0.3672, 0.151, 0.3672, 0.5521, 0.3646, 0.5521, 0.3698, 0.151, 0.3672, 0.151, 0.3672, 0.5521, 0.3698, 0.5521, 0.4714, 0.0234, 0.4714, 0.0208, 0.4688, 0.0208, 0.4688, 0.0234, 0.3698, 0.151, 0.3698, 0.5417, 0.3672, 0.5417, 0.3672, 0.151, 0.4688, 0.151, 0.4714, 0.151, 0.4714, 0.5521, 0.4688, 0.5521, 0.4714, 0.4063, 0.4714, 0.0052, 0.4688, 0.0052, 0.4688, 0.4063, 0.3698, 0.5521, 0.3672, 0.5521, 0.3672, 0.151, 0.3698, 0.151, 0.4688, 0.0208, 0.4609, 0.0208, 0.4609, 0.0234, 0.4688, 0.0234, 0.3672, 0.4063, 0.3672, 0.3958, 0.3698, 0.3958, 0.3698, 0.4063, 0.4688, 0.5521, 0.4609, 0.5521, 0.4609, 0.5417, 0.4688, 0.5417, 0.4688, 0.4063, 0.4688, 0.3958, 0.4609, 0.3958, 0.4609, 0.4063, 0.3698, 0.4063, 0.3698, 0.3958, 0.3672, 0.3958, 0.3672, 0.4063, -0.276, -0.1458, -0.2682, -0.1458, -0.2682, -0.1432, -0.276, -0.1432, 0.4635, 0.5417, 0.4609, 0.5417, 0.4609, 0.151, 0.4635, 0.151, 0.3672, 0.3958, 0.3698, 0.3958, 0.3698, 0.0052, 0.3672, 0.0052, 0.4609, 0.0052, 0.4609, 0.3958, 0.4635, 0.3958, 0.4635, 0.0052, 0.4635, 0.0234, 0.4609, 0.0234, 0.4609, 0.0208, 0.4635, 0.0208, 0.4609, 0.0208, 0.4609, 0.0234, 0.4635, 0.0234, 0.4635, 0.0208, 0.4635, 0.4792, 0.4635, 0.4479, 0.4688, 0.4479, 0.4688, 0.4792, 0.3672, 0.4792, 0.3672, 0.4479, 0.3698, 0.4479, 0.3698, 0.4792, 0.3698, 0.3333, 0.3698, 0.3021, 0.3672, 0.3021, 0.3672, 0.3333, 0.4688, 0.3333, 0.4688, 0.3021, 0.4635, 0.3021, 0.4635, 0.3333, 0.1471, -0.0221, 0.1523, -0.0221, 0.1523, -0.0247, 0.1471, -0.0247, 0.3672, 0.4792, 0.3672, 0.4479, 0.3698, 0.4479, 0.3698, 0.4792, -0.2734, -0.1458, -0.2682, -0.1458, -0.2682, -0.1432, -0.2734, -0.1432, 0.4635, 0.4792, 0.4635, 0.4479, 0.4688, 0.4479, 0.4688, 0.4792, 0.1471, -0.0221, 0.1523, -0.0221, 0.1523, -0.0247, 0.1471, -0.0247, 0.4688, 0.3333, 0.4688, 0.3021, 0.4635, 0.3021, 0.4635, 0.3333, 0.3698, 0.3333, 0.3698, 0.3021, 0.3672, 0.3021, 0.3672, 0.3333, -0.2734, -0.1458, -0.2682, -0.1458, -0.2682, -0.1432, -0.2734, -0.1432, 0.3672, 0.4792, 0.3672, 0.4479, 0.3698, 0.4479, 0.3698, 0.4792, 0.4635, 0.4792, 0.4635, 0.4479, 0.4688, 0.4479, 0.4688, 0.4792, 0.1471, -0.0221, 0.1523, -0.0221, 0.1523, -0.0247, 0.1471, -0.0247, 0.4688, 0.3333, 0.4688, 0.3021, 0.4635, 0.3021, 0.4635, 0.3333, 0.3698, 0.3333, 0.3698, 0.3021, 0.3672, 0.3021, 0.3672, 0.3333, -0.2734, -0.1458, -0.2682, -0.1458, -0.2682, -0.1432, -0.2734, -0.1432, 0.1471, -0.0221, 0.1523, -0.0221, 0.1523, -0.0247, 0.1471, -0.0247, 0.375, 0.6172, 0.375, 0.0078, 0.3672, 0.0078, 0.3672, 0.6172, 0.375, 0.6172, 0.3672, 0.6172, 0.3672, 0.0078, 0.375, 0.0078, 0.375, -0.0273, 0.375, 0.0273, 0.3672, 0.0273, 0.3672, -0.0273, 0.375, -0.0273, 0.3672, -0.0273, 0.3672, 0.0273, 0.375, 0.0273, 0.3496, 0.9502, 0.2949, 0.9502, 0.2949, 0.1267, 0.3496, 0.1267, 0.3672, 0.4792, 0.3672, 0.4531, 0.3698, 0.4531, 0.3698, 0.4792, 0.4635, 0.4792, 0.4635, 0.4531, 0.4688, 0.4531, 0.4688, 0.4792, 0.4688, 0.3333, 0.4688, 0.3073, 0.4635, 0.3073, 0.4635, 0.3333, 0.3698, 0.3333, 0.3698, 0.3073, 0.3672, 0.3073, 0.3672, 0.3333, -0.2734, -0.1458, -0.2682, -0.1458, -0.2682, -0.1432, -0.2734, -0.1432, 0.0, 0.0, 0.0, 0.0078, 0.375, 0.0078, 0.375, 0.0, -0.2409, 0.1667, -0.2409, 0.1615, -0.4909, 0.1615, -0.4909, 0.1667, -0.2409, 0.138, -0.2409, 0.1432, -0.4909, 0.1432, -0.4909, 0.138, -0.3893, 0.1615, -0.3841, 0.1615, -0.3841, 0.1667, -0.3893, 0.1667, -0.3893, 0.1667, -0.3841, 0.1667, -0.3841, 0.1615, -0.3893, 0.1615, -0.2409, 0.138, -0.4909, 0.138, -0.4909, 0.1432, -0.2409, 0.1432, -0.2409, 0.5677, -0.4909, 0.5677, -0.4909, 0.5781, -0.2409, 0.5781, -0.4909, 0.138, -0.4909, 0.1432, -0.2409, 0.1432, -0.2409, 0.138, -0.3893, 0.5677, -0.3841, 0.5677, -0.3841, 0.5781, -0.3893, 0.5781, -0.3893, 0.5677, -0.3893, 0.5781, -0.3841, 0.5781, -0.3841, 0.5677, -0.4909, 0.138, -0.2409, 0.138, -0.2409, 0.1432, -0.4909, 0.1432, -0.2409, 0.5781, -0.4909, 0.5781, -0.4909, 0.5677, -0.2409, 0.5677, -0.2409, 0.5677, -0.4909, 0.5677, -0.4909, 0.5781, -0.2409, 0.5781, -0.4909, 0.1797, -0.4909, 0.1849, -0.2409, 0.1849, -0.2409, 0.1797, -0.3477, 0.5677, -0.3424, 0.5677, -0.3424, 0.5781, -0.3477, 0.5781, -0.3477, 0.5677, -0.3477, 0.5781, -0.3424, 0.5781, -0.3424, 0.5677, -0.4909, 0.1797, -0.2409, 0.1797, -0.2409, 0.1849, -0.4909, 0.1849, 0.6654, 0.5625, 0.4154, 0.5625, 0.4154, 0.5521, 0.6654, 0.5521, -0.2409, 0.1667, -0.2409, 0.1615, -0.4909, 0.1615, -0.4909, 0.1667, -0.2409, 0.138, -0.2409, 0.1432, -0.4909, 0.1432, -0.4909, 0.138, -0.3893, 0.1615, -0.3841, 0.1615, -0.3841, 0.1667, -0.3893, 0.1667, -0.3893, 0.1667, -0.3841, 0.1667, -0.3841, 0.1615, -0.3893, 0.1615, -0.2409, 0.138, -0.4909, 0.138, -0.4909, 0.1432, -0.2409, 0.1432, -0.3438, 1.219, -0.375, 1.219, -0.375, 0.0156, -0.3438, 0.0156, 0.4635, 0.4792, 0.4635, 0.4479, 0.4688, 0.4479, 0.4688, 0.4792, -0.2552, 0.5365, -0.2448, 0.5365, -0.2448, 0.1354, -0.2552, 0.1354, 0.3646, 0.5521, 0.3672, 0.5521, 0.3672, 0.151, 0.3646, 0.151, 0.4714, 0.0182, 0.4714, 0.0208, 0.4609, 0.0208, 0.4609, 0.0182, 0.4609, 0.0182, 0.4609, 0.0208, 0.4714, 0.0208, 0.4714, 0.0182, 0.3646, 0.151, 0.3672, 0.151, 0.3672, 0.5521, 0.3646, 0.5521])
me_mesh.materials.append(mat_metal1)
me_mesh.materials.append(mat_metal2)
me_mesh.use_remesh_fix_poles = True
me_mesh.use_remesh_preserve_attributes = False
me_mesh.use_mirror_vertex_groups = False
me_mesh.update()
me_mesh.normals_split_custom_set([tuple(v) for v in zip(*[iter([0.0, -1.0, 0.0, 0.0, -1.0, 0.0, 0.0, -1.0, 0.0, 0.0, -1.0, 0.0, 0.0, 1.629e-07, -1.0, 0.0, 1.629e-07, -1.0, 0.0, 1.629e-07, -1.0, 0.0, 1.629e-07, -1.0, -1.0, -1.597e-07, 0.0, -1.0, -1.597e-07, 0.0, -1.0, -1.597e-07, 0.0, -1.0, -1.597e-07, 0.0, 1.0, -1.597e-07, 0.0, 1.0, -1.597e-07, 0.0, 1.0, -1.597e-07, 0.0, 1.0, -1.597e-07, 0.0, 0.0, -1.597e-07, 1.0, 0.0, -1.597e-07, 1.0, 0.0, -1.597e-07, 1.0, 0.0, -1.597e-07, 1.0, 1.0, 0.0, 0.0, 1.0, 0.0, 0.0, 1.0, 0.0, 0.0, 1.0, 0.0, 0.0, 0.0, 1.863e-07, -1.0, 0.0, 1.863e-07, -1.0, 0.0, 1.863e-07, -1.0, 0.0, 1.863e-07, -1.0, 0.0, 0.0, 1.0, 0.0, 0.0, 1.0, 0.0, 0.0, 1.0, 0.0, 0.0, 1.0, 0.0, -1.0, -1.625e-07, 0.0, -1.0, -1.625e-07, 0.0, -1.0, -1.625e-07, 0.0, -1.0, -1.625e-07, 0.0, 1.0, 1.625e-07, 0.0, 1.0, 1.625e-07, 0.0, 1.0, 1.625e-07, 0.0, 1.0, 1.625e-07, -1.0, -5.443e-08, 0.0, -1.0, -5.443e-08, 0.0, -1.0, -5.443e-08, 0.0, -1.0, -5.443e-08, 0.0, 0.0, 0.0, 1.0, 0.0, 0.0, 1.0, 0.0, 0.0, 1.0, 0.0, 0.0, 1.0, -1.0, 0.0, 0.0, -1.0, 0.0, 0.0, -1.0, 0.0, 0.0, -1.0, 0.0, 0.0, 0.0, -1.0, -1.94e-07, 0.0, -1.0, -1.94e-07, 0.0, -1.0, -1.94e-07, 0.0, -1.0, -1.94e-07, 0.0, 1.0, 1.94e-07, 0.0, 1.0, 1.94e-07, 0.0, 1.0, 1.94e-07, 0.0, 1.0, 1.94e-07, 1.0, 0.0, 0.0, 1.0, 0.0, 0.0, 1.0, 0.0, 0.0, 1.0, 0.0, 0.0, 0.0, 0.0, -1.0, 0.0, 0.0, -1.0, 0.0, 0.0, -1.0, 0.0, 0.0, -1.0, -1.0, 0.0, 0.0, -1.0, 0.0, 0.0, -1.0, 0.0, 0.0, -1.0, 0.0, 0.0, 0.0, -1.0, -1.63e-07, 0.0, -1.0, -1.63e-07, 0.0, -1.0, -1.63e-07, 0.0, -1.0, -1.63e-07, 0.0, 1.0, 1.63e-07, 0.0, 1.0, 1.63e-07, 0.0, 1.0, 1.63e-07, 0.0, 1.0, 1.63e-07, 0.0, 1.863e-07, -1.0, 0.0, 1.863e-07, -1.0, 0.0, 1.863e-07, -1.0, 0.0, 1.863e-07, -1.0, 0.0, 0.0, 1.0, 0.0, 0.0, 1.0, 0.0, 0.0, 1.0, 0.0, 0.0, 1.0, 1.0, 5.836e-08, 0.0, 1.0, 5.836e-08, 0.0, 1.0, 5.836e-08, 0.0, 1.0, 5.836e-08, 0.0, -1.0, 0.0, 0.0, -1.0, 0.0, 0.0, -1.0, 0.0, 0.0, -1.0, 0.0, 0.0, 0.0, 1.0, 1.94e-07, 0.0, 1.0, 1.94e-07, 0.0, 1.0, 1.94e-07, 0.0, 1.0, 1.94e-07, 0.0, 0.0, 1.0, 0.0, 0.0, 1.0, 0.0, 0.0, 1.0, 0.0, 0.0, 1.0, 1.0, 0.0, 0.0, 1.0, 0.0, 0.0, 1.0, 0.0, 0.0, 1.0, 0.0, 0.0, 0.0, 0.0, 1.0, 0.0, 0.0, 1.0, 0.0, 0.0, 1.0, 0.0, 0.0, 1.0, 0.0, 0.0, -1.0, 0.0, 0.0, -1.0, 0.0, 0.0, -1.0, 0.0, 0.0, -1.0, -1.0, 0.0, 0.0, -1.0, 0.0, 0.0, -1.0, 0.0, 0.0, -1.0, 0.0, 0.0, 0.0, -1.0, -9.701e-08, 0.0, -1.0, -9.701e-08, 0.0, -1.0, -9.701e-08, 0.0, -1.0, -9.701e-08, 0.0, 1.0, 1.455e-07, 0.0, 1.0, 1.455e-07, 0.0, 1.0, 1.455e-07, 0.0, 1.0, 1.455e-07, 1.0, 0.0, 0.0, 1.0, 0.0, 0.0, 1.0, 0.0, 0.0, 1.0, 0.0, 0.0, 0.0, 0.0, -1.0, 0.0, 0.0, -1.0, 0.0, 0.0, -1.0, 0.0, 0.0, -1.0, 0.0, -1.0, -1.94e-07, 0.0, -1.0, -1.94e-07, 0.0, -1.0, -1.94e-07, 0.0, -1.0, -1.94e-07, -1.0, 0.0, 0.0, -1.0, 0.0, 0.0, -1.0, 0.0, 0.0, -1.0, 0.0, 0.0, 0.0, -1.0, -1.94e-07, 0.0, -1.0, -1.94e-07, 0.0, -1.0, -1.94e-07, 0.0, -1.0, -1.94e-07, 0.0, 1.0, 1.455e-07, 0.0, 1.0, 1.455e-07, 0.0, 1.0, 1.455e-07, 0.0, 1.0, 1.455e-07, 1.0, 0.0, 0.0, 1.0, 0.0, 0.0, 1.0, 0.0, 0.0, 1.0, 0.0, 0.0, 0.0, 0.0, 1.0, 0.0, 0.0, 1.0, 0.0, 0.0, 1.0, 0.0, 0.0, 1.0, 0.0, 0.0, -1.0, 0.0, 0.0, -1.0, 0.0, 0.0, -1.0, 0.0, 0.0, -1.0, -1.0, 0.0, 0.0, -1.0, 0.0, 0.0, -1.0, 0.0, 0.0, -1.0, 0.0, 0.0, 0.0, -1.0, -2.328e-07, 0.0, -1.0, -2.328e-07, 0.0, -1.0, -2.328e-07, 0.0, -1.0, -2.328e-07, 0.0, 1.0, 2.328e-07, 0.0, 1.0, 2.328e-07, 0.0, 1.0, 2.328e-07, 0.0, 1.0, 2.328e-07, 1.0, 0.0, 0.0, 1.0, 0.0, 0.0, 1.0, 0.0, 0.0, 1.0, 0.0, 0.0, 0.0, 0.0, 1.0, 0.0, 0.0, 1.0, 0.0, 0.0, 1.0, 0.0, 0.0, 1.0, 0.0, 1.863e-07, -1.0, 0.0, 1.863e-07, -1.0, 0.0, 1.863e-07, -1.0, 0.0, 1.863e-07, -1.0, 0.0, -1.0, -1.663e-07, 0.0, -1.0, -1.663e-07, 0.0, -1.0, -1.663e-07, 0.0, -1.0, -1.663e-07, 0.0, 1.0, 1.625e-07, 0.0, 1.0, 1.625e-07, 0.0, 1.0, 1.625e-07, 0.0, 1.0, 1.625e-07, 1.0, -5.806e-08, 0.0, 1.0, -5.806e-08, 0.0, 1.0, -5.806e-08, 0.0, 1.0, -5.806e-08, 0.0, 0.0, 1.863e-07, -1.0, 0.0, 1.863e-07, -1.0, 0.0, 1.863e-07, -1.0, 0.0, 1.863e-07, -1.0, 0.0, 0.0, 1.0, 0.0, 0.0, 1.0, 0.0, 0.0, 1.0, 0.0, 0.0, 1.0, -1.0, 0.0, 0.0, -1.0, 0.0, 0.0, -1.0, 0.0, 0.0, -1.0, 0.0, 0.0, 1.0, 0.0, 0.0, 1.0, 0.0, 0.0, 1.0, 0.0, 0.0, 1.0, 0.0, 0.0, 0.0, 1.863e-07, -1.0, 0.0, 1.863e-07, -1.0, 0.0, 1.863e-07, -1.0, 0.0, 1.863e-07, -1.0, 0.0, 0.0, 1.0, 0.0, 0.0, 1.0, 0.0, 0.0, 1.0, 0.0, 0.0, 1.0, 0.0, -1.0, -1.625e-07, 0.0, -1.0, -1.625e-07, 0.0, -1.0, -1.625e-07, 0.0, -1.0, -1.625e-07, 0.0, 1.0, 1.625e-07, 0.0, 1.0, 1.625e-07, 0.0, 1.0, 1.625e-07, 0.0, 1.0, 1.625e-07, -1.0, 5.685e-08, 0.0, -1.0, 5.685e-08, 0.0, -1.0, 5.685e-08, 0.0, -1.0, 5.685e-08, 0.0, 0.0, 0.0, 1.0, 0.0, 0.0, 1.0, 0.0, 0.0, 1.0, 0.0, 0.0, 1.0, -1.0, 0.0, 0.0, -1.0, 0.0, 0.0, -1.0, 0.0, 0.0, -1.0, 0.0, 0.0, 0.0, 1.0, 1.94e-07, 0.0, 1.0, 1.94e-07, 0.0, 1.0, 1.94e-07, 0.0, 1.0, 1.94e-07, 0.0, -1.0, -9.701e-08, 0.0, -1.0, -9.701e-08, 0.0, -1.0, -9.701e-08, 0.0, -1.0, -9.701e-08, 1.0, 0.0, 0.0, 1.0, 0.0, 0.0, 1.0, 0.0, 0.0, 1.0, 0.0, 0.0, 0.0, 0.0, -1.0, 0.0, 0.0, -1.0, 0.0, 0.0, -1.0, 0.0, 0.0, -1.0, 0.0, 1.0, 0.0, 0.0, 1.0, 0.0, 0.0, 1.0, 0.0, 0.0, 1.0, 0.0, 0.0, -1.0, 0.0, 0.0, -1.0, 0.0, 0.0, -1.0, 0.0, 0.0, -1.0, 0.0, 4.431e-05, 0.0, 0.0, -4.404e-05, 0.0, 0.0, -4.431e-05, 0.0, 0.0, 4.404e-05, 0.0, 0.0, -1.0, 0.0, 0.0, -1.0, 0.0, 0.0, -1.0, 0.0, 0.0, -1.0, 0.0, 0.0, 0.0, -1.0, -1.63e-07, 0.0, -1.0, -1.63e-07, 0.0, -1.0, -1.63e-07, 0.0, -1.0, -1.63e-07, 0.0, 1.0, 1.63e-07, 0.0, 1.0, 1.63e-07, 0.0, 1.0, 1.63e-07, 0.0, 1.0, 1.63e-07, 0.0, 1.863e-07, -1.0, 0.0, 1.863e-07, -1.0, 0.0, 1.863e-07, -1.0, 0.0, 1.863e-07, -1.0, 0.0, 0.0, 1.0, 0.0, 0.0, 1.0, 0.0, 0.0, 1.0, 0.0, 0.0, 1.0, 1.0, -5.588e-08, 0.0, 1.0, -5.588e-08, 0.0, 1.0, -5.588e-08, 0.0, 1.0, -5.588e-08, 0.0, -1.0, 0.0, 0.0, -1.0, 0.0, 0.0, -1.0, 0.0, 0.0, -1.0, 0.0, 0.0, 0.0, -1.0, -1.94e-07, 0.0, -1.0, -1.94e-07, 0.0, -1.0, -1.94e-07, 0.0, -1.0, -1.94e-07, 0.0, 1.0, 1.94e-07, 0.0, 1.0, 1.94e-07, 0.0, 1.0, 1.94e-07, 0.0, 1.0, 1.94e-07, 1.0, 0.0, 0.0, 1.0, 0.0, 0.0, 1.0, 0.0, 0.0, 1.0, 0.0, 0.0, 0.0, 0.0, 1.0, 0.0, 0.0, 1.0, 0.0, 0.0, 1.0, 0.0, 0.0, 1.0, 0.0, 0.0, -1.0, 0.0, 0.0, -1.0, 0.0, 0.0, -1.0, 0.0, 0.0, -1.0, -1.0, 0.0, 0.0, -1.0, 0.0, 0.0, -1.0, 0.0, 0.0, -1.0, 0.0, 0.0, 0.0, 1.0, 1.455e-07, 0.0, 1.0, 1.455e-07, 0.0, 1.0, 1.455e-07, 0.0, 1.0, 1.455e-07, 0.0, -1.0, -2.328e-07, 0.0, -1.0, -2.328e-07, 0.0, -1.0, -2.328e-07, 0.0, -1.0, -2.328e-07, 1.0, 0.0, 0.0, 1.0, 0.0, 0.0, 1.0, 0.0, 0.0, 1.0, 0.0, 0.0, 0.0, 0.0, 1.0, 0.0, 0.0, 1.0, 0.0, 0.0, 1.0, 0.0, 0.0, 1.0, 0.0, 0.0, -1.0, 0.0, 0.0, -1.0, 0.0, 0.0, -1.0, 0.0, 0.0, -1.0, -1.0, 0.0, 0.0, -1.0, 0.0, 0.0, -1.0, 0.0, 0.0, -1.0, 0.0, 0.0, 0.0, -1.0, -1.94e-07, 0.0, -1.0, -1.94e-07, 0.0, -1.0, -1.94e-07, 0.0, -1.0, -1.94e-07, 0.0, 1.0, 1.455e-07, 0.0, 1.0, 1.455e-07, 0.0, 1.0, 1.455e-07, 0.0, 1.0, 1.455e-07, 1.0, 0.0, 0.0, 1.0, 0.0, 0.0, 1.0, 0.0, 0.0, 1.0, 0.0, 0.0, 0.0, 0.0, 1.0, 0.0, 0.0, 1.0, 0.0, 0.0, 1.0, 0.0, 0.0, 1.0, 0.0, 0.0, -1.0, 0.0, 0.0, -1.0, 0.0, 0.0, -1.0, 0.0, 0.0, -1.0, -1.0, 0.0, 0.0, -1.0, 0.0, 0.0, -1.0, 0.0, 0.0, -1.0, 0.0, 0.0, 0.0, 1.0, 2.328e-07, 0.0, 1.0, 2.328e-07, 0.0, 1.0, 2.328e-07, 0.0, 1.0, 2.328e-07, 0.0, 0.0, 1.0, 0.0, 0.0, 1.0, 0.0, 0.0, 1.0, 0.0, 0.0, 1.0, 1.0, 0.0, 0.0, 1.0, 0.0, 0.0, 1.0, 0.0, 0.0, 1.0, 0.0, 0.0, 0.0, 0.0, 1.0, 0.0, 0.0, 1.0, 0.0, 0.0, 1.0, 0.0, 0.0, 1.0, 0.0, 1.863e-07, -1.0, 0.0, 1.863e-07, -1.0, 0.0, 1.863e-07, -1.0, 0.0, 1.863e-07, -1.0, 0.0, 1.0, 1.625e-07, 0.0, 1.0, 1.625e-07, 0.0, 1.0, 1.625e-07, 0.0, 1.0, 1.625e-07, 0.0, -1.0, -1.663e-07, 0.0, -1.0, -1.663e-07, 0.0, -1.0, -1.663e-07, 0.0, -1.0, -1.663e-07, -1.0, 5.322e-08, 0.0, -1.0, 5.322e-08, 0.0, -1.0, 5.322e-08, 0.0, -1.0, 5.322e-08, 0.0, 0.0, 1.863e-07, -1.0, 0.0, 1.863e-07, -1.0, 0.0, 1.863e-07, -1.0, 0.0, 1.863e-07, -1.0, 0.0, 0.0, 1.0, 0.0, 0.0, 1.0, 0.0, 0.0, 1.0, 0.0, 0.0, 1.0, 1.0, 0.0, 0.0, 1.0, 0.0, 0.0, 1.0, 0.0, 0.0, 1.0, 0.0, 0.0, -1.0, 0.0, 0.0, -1.0, 0.0, 0.0, -1.0, 0.0, 0.0, -1.0, 0.0, 0.0, 0.0, 1.863e-07, -1.0, 0.0, 1.863e-07, -1.0, 0.0, 1.863e-07, -1.0, 0.0, 1.863e-07, -1.0, 0.0, 0.0, 1.0, 0.0, 0.0, 1.0, 0.0, 0.0, 1.0, 0.0, 0.0, 1.0, 0.0, 1.0, 1.663e-07, 0.0, 1.0, 1.663e-07, 0.0, 1.0, 1.663e-07, 0.0, 1.0, 1.663e-07, 0.0, -1.0, -1.663e-07, 0.0, -1.0, -1.663e-07, 0.0, -1.0, -1.663e-07, 0.0, -1.0, -1.663e-07, 1.0, -5.443e-08, 0.0, 1.0, -5.443e-08, 0.0, 1.0, -5.443e-08, 0.0, 1.0, -5.443e-08, 0.0, 0.0, 0.0, 1.0, 0.0, 0.0, 1.0, 0.0, 0.0, 1.0, 0.0, 0.0, 1.0, 1.0, 0.0, 0.0, 1.0, 0.0, 0.0, 1.0, 0.0, 0.0, 1.0, 0.0, 0.0, 0.0, 1.0, 1.94e-07, 0.0, 1.0, 1.94e-07, 0.0, 1.0, 1.94e-07, 0.0, 1.0, 1.94e-07, 0.0, -1.0, -1.94e-07, 0.0, -1.0, -1.94e-07, 0.0, -1.0, -1.94e-07, 0.0, -1.0, -1.94e-07, -1.0, 0.0, 0.0, -1.0, 0.0, 0.0, -1.0, 0.0, 0.0, -1.0, 0.0, 0.0, 0.0, 0.0, -1.0, 0.0, 0.0, -1.0, 0.0, 0.0, -1.0, 0.0, 0.0, -1.0, 1.0, 0.0, 0.0, 1.0, 0.0, 0.0, 1.0, 0.0, 0.0, 1.0, 0.0, 0.0, 0.0, 1.0, 1.63e-07, 0.0, 1.0, 1.63e-07, 0.0, 1.0, 1.63e-07, 0.0, 1.0, 1.63e-07, 0.0, -1.0, -1.63e-07, 0.0, -1.0, -1.63e-07, 0.0, -1.0, -1.63e-07, 0.0, -1.0, -1.63e-07, 0.0, 1.863e-07, -1.0, 0.0, 1.863e-07, -1.0, 0.0, 1.863e-07, -1.0, 0.0, 1.863e-07, -1.0, 0.0, 0.0, 1.0, 0.0, 0.0, 1.0, 0.0, 0.0, 1.0, 0.0, 0.0, 1.0, -1.0, 5.836e-08, 0.0, -1.0, 5.836e-08, 0.0, -1.0, 5.836e-08, 0.0, -1.0, 5.836e-08, 0.0, 1.0, 0.0, 0.0, 1.0, 0.0, 0.0, 1.0, 0.0, 0.0, 1.0, 0.0, 0.0, 0.0, 1.0, 1.94e-07, 0.0, 1.0, 1.94e-07, 0.0, 1.0, 1.94e-07, 0.0, 1.0, 1.94e-07, 0.0, -1.0, -1.455e-07, 0.0, -1.0, -1.455e-07, 0.0, -1.0, -1.455e-07, 0.0, -1.0, -1.455e-07, -1.0, 0.0, 0.0, -1.0, 0.0, 0.0, -1.0, 0.0, 0.0, -1.0, 0.0, 0.0, 0.0, 0.0, 1.0, 0.0, 0.0, 1.0, 0.0, 0.0, 1.0, 0.0, 0.0, 1.0, 0.0, 0.0, -1.0, 0.0, 0.0, -1.0, 0.0, 0.0, -1.0, 0.0, 0.0, -1.0, 0.0, 1.0, 1.679e-07, 0.0, 1.0, 1.679e-07, 0.0, 1.0, 1.679e-07, 0.0, 1.0, 1.679e-07, 0.0, -1.0, -1.679e-07, 0.0, -1.0, -1.679e-07, 0.0, -1.0, -1.679e-07, 0.0, -1.0, -1.679e-07, 0.0, 1.597e-07, -1.0, 0.0, 1.597e-07, -1.0, 0.0, 1.597e-07, -1.0, 0.0, 1.597e-07, -1.0, -4.404e-05, 0.0, 0.0, 0.0, 0.0, 1.0, 0.0, 0.0, 1.0, -4.431e-05, 0.0, 0.0, 1.0, 4.708e-08, 0.0, 1.0, 4.708e-08, 0.0, 1.0, 4.708e-08, 0.0, 1.0, 4.708e-08, 0.0, 1.0, 0.0, 0.0, 1.0, 0.0, 0.0, 1.0, 0.0, 0.0, 1.0, 0.0, 0.0, 0.0, 1.0, 9.701e-08, 0.0, 1.0, 9.701e-08, 0.0, 1.0, 9.701e-08, 0.0, 1.0, 9.701e-08, 0.0, -1.0, -1.455e-07, 0.0, -1.0, -1.455e-07, 0.0, -1.0, -1.455e-07, 0.0, -1.0, -1.455e-07, -1.0, 0.0, 0.0, -1.0, 0.0, 0.0, -1.0, 0.0, 0.0, -1.0, 0.0, 0.0, 0.0, 0.0, 1.0, 0.0, 0.0, 1.0, 0.0, 0.0, 1.0, 0.0, 0.0, 1.0, 0.0, 0.0, -1.0, 0.0, 0.0, -1.0, 0.0, 0.0, -1.0, 0.0, 0.0, -1.0, 1.0, 0.0, 0.0, 1.0, 0.0, 0.0, 1.0, 0.0, 0.0, 1.0, 0.0, 0.0, 0.0, 1.0, 1.94e-07, 0.0, 1.0, 1.94e-07, 0.0, 1.0, 1.94e-07, 0.0, 1.0, 1.94e-07, 0.0, -1.0, -1.94e-07, 0.0, -1.0, -1.94e-07, 0.0, -1.0, -1.94e-07, 0.0, -1.0, -1.94e-07, -1.0, 0.0, 0.0, -1.0, 0.0, 0.0, -1.0, 0.0, 0.0, -1.0, 0.0, 0.0, 0.0, 0.0, -1.0, 0.0, 0.0, -1.0, 0.0, 0.0, -1.0, 0.0, 0.0, -1.0, 0.0, 1.0, 1.625e-07, 0.0, 1.0, 1.625e-07, 0.0, 1.0, 1.625e-07, 0.0, 1.0, 1.625e-07, 1.0, 3.725e-06, 0.0, 1.0, 3.725e-06, 0.0, 1.0, 3.725e-06, 0.0, 1.0, 3.725e-06, 0.0, 0.0, 1.0, 2.328e-07, 0.0, 1.0, 2.328e-07, 0.0, 1.0, 2.328e-07, 0.0, 1.0, 2.328e-07, 0.0, -1.0, -1.746e-07, 0.0, -1.0, -1.746e-07, 0.0, -1.0, -1.746e-07, 0.0, -1.0, -1.746e-07, -1.0, -3.725e-06, 0.0, -1.0, -3.725e-06, 0.0, -1.0, -3.725e-06, 0.0, -1.0, -3.725e-06, 0.0, 0.0, 0.0, 1.0, 0.0, 0.0, 1.0, 0.0, 0.0, 1.0, 0.0, 0.0, 1.0, 0.0, 1.863e-07, -1.0, 0.0, 1.863e-07, -1.0, 0.0, 1.863e-07, -1.0, 0.0, 1.863e-07, -1.0, 0.0, -1.0, -1.663e-07, 0.0, -1.0, -1.663e-07, 0.0, -1.0, -1.663e-07, 0.0, -1.0, -1.663e-07, -1.0, 0.0, 0.0, -1.0, 0.0, 0.0, -1.0, 0.0, 0.0, -1.0, 0.0, 0.0, 0.0, 1.863e-07, -1.0, 0.0, 1.863e-07, -1.0, 0.0, 1.863e-07, -1.0, 0.0, 1.863e-07, -1.0, 0.0, 1.863e-07, -1.0, 0.0, 1.863e-07, -1.0, 0.0, 1.863e-07, -1.0, 0.0, 1.863e-07, -1.0, 0.0, 0.0, 1.0, 0.0, 0.0, 1.0, 0.0, 0.0, 1.0, 0.0, 0.0, 1.0, 1.0, 0.0, 0.0, 1.0, 0.0, 0.0, 1.0, 0.0, 0.0, 1.0, 0.0, 0.0, -1.0, 0.0, 0.0, -1.0, 0.0, 0.0, -1.0, 0.0, 0.0, -1.0, 0.0, 0.0, 0.0, 0.0, 1.0, 0.0, 0.0, 1.0, 0.0, 0.0, 1.0, 0.0, 0.0, 1.0, 1.0, 0.0, 0.0, 1.0, 0.0, 0.0, 1.0, 0.0, 0.0, 1.0, 0.0, 0.0, 0.0, 1.0, 1.663e-07, 0.0, 1.0, 1.663e-07, 0.0, 1.0, 1.663e-07, 0.0, 1.0, 1.663e-07, 0.0, -1.0, -1.663e-07, 0.0, -1.0, -1.663e-07, 0.0, -1.0, -1.663e-07, 0.0, -1.0, -1.663e-07, 1.0, 5.685e-08, 0.0, 1.0, 5.685e-08, 0.0, 1.0, 5.685e-08, 0.0, 1.0, 5.685e-08, 0.0, 0.0, 0.0, 1.0, 0.0, 0.0, 1.0, 0.0, 0.0, 1.0, 0.0, 0.0, 1.0, 1.0, 0.0, 0.0, 1.0, 0.0, 0.0, 1.0, 0.0, 0.0, 1.0, 0.0, 0.0, 0.0, 1.0, 1.94e-07, 0.0, 1.0, 1.94e-07, 0.0, 1.0, 1.94e-07, 0.0, 1.0, 1.94e-07, 0.0, -1.0, -1.94e-07, 0.0, -1.0, -1.94e-07, 0.0, -1.0, -1.94e-07, 0.0, -1.0, -1.94e-07, -1.0, 0.0, 0.0, -1.0, 0.0, 0.0, -1.0, 0.0, 0.0, -1.0, 0.0, 0.0, 0.0, 0.0, -1.0, 0.0, 0.0, -1.0, 0.0, 0.0, -1.0, 0.0, 0.0, -1.0, 0.0, 1.0, 1.63e-07, 0.0, 1.0, 1.63e-07, 0.0, 1.0, 1.63e-07, 0.0, 1.0, 1.63e-07, -1.0, -5.588e-08, 0.0, -1.0, -5.588e-08, 0.0, -1.0, -5.588e-08, 0.0, -1.0, -5.588e-08, 0.0, 0.0, -1.0, -1.63e-07, 0.0, -1.0, -1.63e-07, 0.0, -1.0, -1.63e-07, 0.0, -1.0, -1.63e-07, 0.0, 1.863e-07, -1.0, 0.0, 1.863e-07, -1.0, 0.0, 1.863e-07, -1.0, 0.0, 1.863e-07, -1.0, 0.0, 0.0, 1.0, 0.0, 0.0, 1.0, 0.0, 0.0, 1.0, 0.0, 0.0, 1.0, 0.0, 1.0, 1.94e-07, 0.0, 1.0, 1.94e-07, 0.0, 1.0, 1.94e-07, 0.0, 1.0, 1.94e-07, 1.0, 0.0, 0.0, 1.0, 0.0, 0.0, 1.0, 0.0, 0.0, 1.0, 0.0, 0.0, -1.0, 0.0, 0.0, -1.0, 0.0, 0.0, -1.0, 0.0, 0.0, -1.0, 0.0, 0.0, 0.0, -1.0, -1.455e-07, 0.0, -1.0, -1.455e-07, 0.0, -1.0, -1.455e-07, 0.0, -1.0, -1.455e-07, 0.0, 0.0, 1.0, 0.0, 0.0, 1.0, 0.0, 0.0, 1.0, 0.0, 0.0, 1.0, 1.0, 0.0, 0.0, 1.0, 0.0, 0.0, 1.0, 0.0, 0.0, 1.0, 0.0, 0.0, 0.0, 0.0, -1.0, 0.0, 0.0, -1.0, 0.0, 0.0, -1.0, 0.0, 0.0, -1.0, 0.0, 1.0, 9.701e-08, 0.0, 1.0, 9.701e-08, 0.0, 1.0, 9.701e-08, 0.0, 1.0, 9.701e-08, 0.0, 0.0, 1.0, 0.0, 0.0, 1.0, 0.0, 0.0, 1.0, 0.0, 0.0, 1.0, 0.0, -1.0, -1.455e-07, 0.0, -1.0, -1.455e-07, 0.0, -1.0, -1.455e-07, 0.0, -1.0, -1.455e-07, -1.0, 0.0, 0.0, -1.0, 0.0, 0.0, -1.0, 0.0, 0.0, -1.0, 0.0, 0.0, 0.0, 0.0, -1.0, 0.0, 0.0, -1.0, 0.0, 0.0, -1.0, 0.0, 0.0, -1.0, 1.0, 0.0, 0.0, 1.0, 0.0, 0.0, 1.0, 0.0, 0.0, 1.0, 0.0, 0.0, 0.0, 1.0, 1.94e-07, 0.0, 1.0, 1.94e-07, 0.0, 1.0, 1.94e-07, 0.0, 1.0, 1.94e-07, 0.0, 0.0, 1.0, 0.0, 0.0, 1.0, 0.0, 0.0, 1.0, 0.0, 0.0, 1.0, 0.0, -1.0, -1.94e-07, 0.0, -1.0, -1.94e-07, 0.0, -1.0, -1.94e-07, 0.0, -1.0, -1.94e-07, -1.0, 0.0, 0.0, -1.0, 0.0, 0.0, -1.0, 0.0, 0.0, -1.0, 0.0, 0.0, 0.0, 0.0, -1.0, 0.0, 0.0, -1.0, 0.0, 0.0, -1.0, 0.0, 0.0, -1.0, 0.0, 0.0, 1.0, 0.0, 0.0, 1.0, 0.0, 0.0, 1.0, 0.0, 0.0, 1.0, 0.0, 1.0, 1.679e-07, 0.0, 1.0, 1.679e-07, 0.0, 1.0, 1.679e-07, 0.0, 1.0, 1.679e-07, 0.0, -1.0, -1.679e-07, 0.0, -1.0, -1.679e-07, 0.0, -1.0, -1.679e-07, 0.0, -1.0, -1.679e-07, 0.0, 1.597e-07, -1.0, 0.0, 1.597e-07, -1.0, 0.0, 1.597e-07, -1.0, 0.0, 1.597e-07, -1.0, 4.404e-05, 0.0, 0.0, 0.0, 0.0, 1.0, 0.0, 0.0, 1.0, 4.431e-05, 0.0, 0.0, -1.0, 4.708e-08, 0.0, -1.0, 4.708e-08, 0.0, -1.0, 4.708e-08, 0.0, -1.0, 4.708e-08, 0.0, 1.0, -3.725e-06, 0.0, 1.0, -3.725e-06, 0.0, 1.0, -3.725e-06, 0.0, 1.0, -3.725e-06, 0.0, 0.0, 1.0, 2.328e-07, 0.0, 1.0, 2.328e-07, 0.0, 1.0, 2.328e-07, 0.0, 1.0, 2.328e-07, 0.0, -1.0, -1.746e-07, 0.0, -1.0, -1.746e-07, 0.0, -1.0, -1.746e-07, 0.0, -1.0, -1.746e-07, -1.0, 3.725e-06, 0.0, -1.0, 3.725e-06, 0.0, -1.0, 3.725e-06, 0.0, -1.0, 3.725e-06, 0.0, 0.0, 1.863e-07, -1.0, 0.0, 1.863e-07, -1.0, 0.0, 1.863e-07, -1.0, 0.0, 1.863e-07, -1.0, 0.0, 1.0, 0.0, 0.0, 1.0, 0.0, 0.0, 1.0, 0.0, 0.0, 1.0, 0.0, 0.0, 1.0, 0.0, 0.0, 1.0, 0.0, 0.0, 1.0, 0.0, 0.0, 1.0, 0.0, 0.0, 1.629e-07, -1.0, 0.0, 1.629e-07, -1.0, 0.0, 1.629e-07, -1.0, 0.0, 1.629e-07, -1.0, -1.0, -1.863e-07, 0.0, -1.0, -1.863e-07, 0.0, -1.0, -1.863e-07, 0.0, -1.0, -1.863e-07, 0.0, 1.0, 7.465e-07, 0.0, 1.0, 7.465e-07, 0.0, 1.0, 7.465e-07, 0.0, 1.0, 7.465e-07, 0.0, 0.0, -1.863e-07, 1.0, 0.0, -1.863e-07, 1.0, 0.0, -1.863e-07, 1.0, 0.0, -1.863e-07, 1.0, 0.0, 1.0, 1.94e-07, 0.0, 1.0, 1.94e-07, 0.0, 1.0, 1.94e-07, 0.0, 1.0, 1.94e-07, 0.0, 0.0, 1.0, 0.0, 0.0, 1.0, 0.0, 0.0, 1.0, 0.0, 0.0, 1.0, -1.0, 0.0, 0.0, -1.0, 0.0, 0.0, -1.0, 0.0, 0.0, -1.0, 0.0, 0.0, 1.0, 0.0, 0.0, 1.0, 0.0, 0.0, 1.0, 0.0, 0.0, 1.0, 0.0, 0.0, 0.0, 0.0, -1.0, 0.0, 0.0, -1.0, 0.0, 0.0, -1.0, 0.0, 0.0, -1.0, 0.0, -1.0, -1.94e-07, 0.0, -1.0, -1.94e-07, 0.0, -1.0, -1.94e-07, 0.0, -1.0, -1.94e-07, 0.0, 1.0, 1.94e-07, 0.0, 1.0, 1.94e-07, 0.0, 1.0, 1.94e-07, 0.0, 1.0, 1.94e-07, 0.0, 0.0, 1.0, 0.0, 0.0, 1.0, 0.0, 0.0, 1.0, 0.0, 0.0, 1.0, -1.0, 0.0, 0.0, -1.0, 0.0, 0.0, -1.0, 0.0, 0.0, -1.0, 0.0, 0.0, 1.0, 0.0, 0.0, 1.0, 0.0, 0.0, 1.0, 0.0, 0.0, 1.0, 0.0, 0.0, 0.0, 0.0, -1.0, 0.0, 0.0, -1.0, 0.0, 0.0, -1.0, 0.0, 0.0, -1.0, 0.0, -1.0, -1.94e-07, 0.0, -1.0, -1.94e-07, 0.0, -1.0, -1.94e-07, 0.0, -1.0, -1.94e-07, 0.0, -1.0, 0.0, 0.0, -1.0, 0.0, 0.0, -1.0, 0.0, 0.0, -1.0, 0.0, 0.0, 1.629e-07, -1.0, 0.0, 1.629e-07, -1.0, 0.0, 1.629e-07, -1.0, 0.0, 1.629e-07, -1.0, 1.0, -1.863e-07, 0.0, 1.0, -1.863e-07, 0.0, 1.0, -1.863e-07, 0.0, 1.0, -1.863e-07, 0.0, -1.0, 7.465e-07, 0.0, -1.0, 7.465e-07, 0.0, -1.0, 7.465e-07, 0.0, -1.0, 7.465e-07, 0.0, 0.0, -1.863e-07, 1.0, 0.0, -1.863e-07, 1.0, 0.0, -1.863e-07, 1.0, 0.0, -1.863e-07, 1.0, 0.0, -1.0, -1.663e-07, 0.0, -1.0, -1.663e-07, 0.0, -1.0, -1.663e-07, 0.0, -1.0, -1.663e-07, 0.0, -1.0, -1.94e-07, 0.0, -1.0, -1.94e-07, 0.0, -1.0, -1.94e-07, 0.0, -1.0, -1.94e-07, 0.0, 1.0, 1.625e-07, 0.0, 1.0, 1.625e-07, 0.0, 1.0, 1.625e-07, 0.0, 1.0, 1.625e-07, 1.0, 5.322e-08, 0.0, 1.0, 5.322e-08, 0.0, 1.0, 5.322e-08, 0.0, 1.0, 5.322e-08, 0.0, 0.0, 1.863e-07, -1.0, 0.0, 1.863e-07, -1.0, 0.0, 1.863e-07, -1.0, 0.0, 1.863e-07, -1.0, 0.0, 0.0, 1.0, 0.0, 0.0, 1.0, 0.0, 0.0, 1.0, 0.0, 0.0, 1.0, -1.0, 0.0, 0.0, -1.0, 0.0, 0.0, -1.0, 0.0, 0.0, -1.0, 0.0, 0.0])] * 3)])

# ---- objects
ob_doormesh = bpy.data.objects.new('doorMesh', me_mesh)

# ---- transforms, parenting, visibility, modifiers, constraints
ob_doormesh.location = (0.0, 0.0, 0.0)
ob_doormesh.scale = (0.75, 0.75, 0.75)
ob_doormesh.color = (0.8, 0.8, 0.8, 1.0)
ob_doormesh.lineart.crease_threshold = 0.0

# ---- collection membership
col_collection.objects.link(ob_doormesh)

# ---- scene / render settings (as saved in the file)
scene.frame_start = 1; scene.frame_end = 250; scene.frame_set(1)
scene.render.engine = 'BLENDER_EEVEE_NEXT'
scene.render.fps = 25
scene.cycles.use_denoising = False
scene.cycles.samples = 128
scene.cycles.sampling_pattern = 'TABULATED_SOBOL'
scene.cycles.use_adaptive_sampling = False
scene.cycles.use_light_tree = False
scene.view_settings.view_transform = 'Filmic'
bpy.context.view_layer.update()

# ---- added for rendering (the .blend has no active camera and no usable light): camera, sun
cam_auto = bpy.data.cameras.new('AutoCamera')
cam_auto.lens = 50.0
cam_auto.sensor_width = 36.0
cam_auto.clip_end = 1000.0
ob_auto_camera = bpy.data.objects.new('AutoCamera', cam_auto)
scene.collection.objects.link(ob_auto_camera)
ob_auto_camera.location = (2.60159, -3.12191, 3.28127)
ob_auto_camera.rotation_euler = (1.09748, -7.21219e-08, 0.694738)
scene.camera = ob_auto_camera
light_auto_sun = bpy.data.lights.new('AutoSun', 'SUN')
light_auto_sun.energy = 3.0
light_auto_sun.angle = 0.0523599
ob_auto_sun = bpy.data.objects.new('AutoSun', light_auto_sun)
scene.collection.objects.link(ob_auto_sun)
ob_auto_sun.rotation_euler = (0.872665, 0.174533, 0.523599)
bpy.context.view_layer.update()
